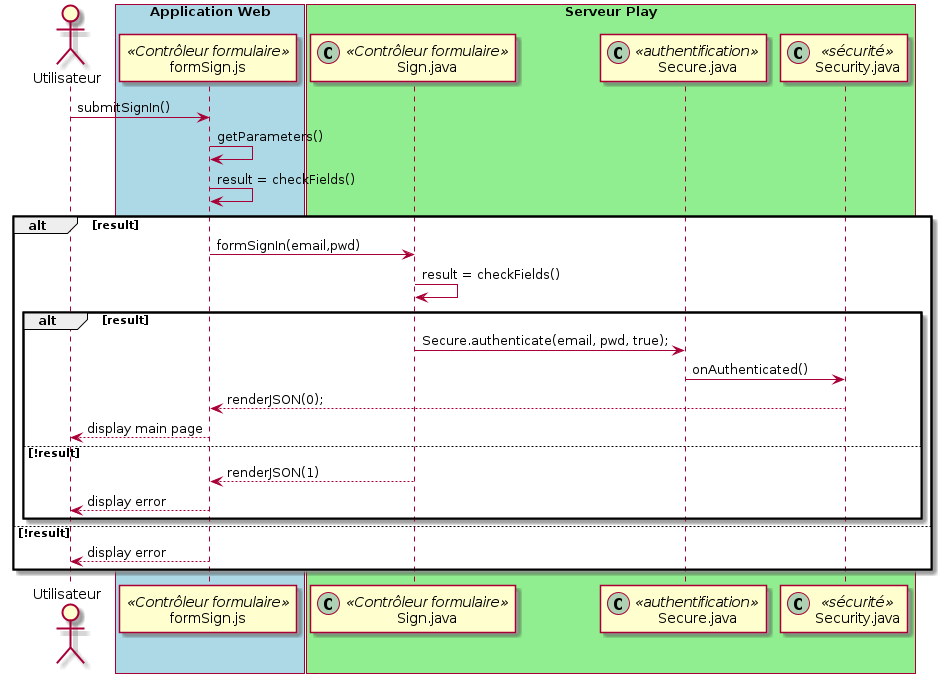

The diagram above was rendered by PlantUML. Its source (embedded in the PNG):
@startuml

actor Utilisateur as user
participant "formSign.js" as form <<Contrôleur formulaire>>
participant "Sign.java" as controler <<(C,#ADD1B2) Contrôleur formulaire>>
participant "Secure.java" as secure <<(C,#ADD1B2) authentification>>
participant "Security.java" as security <<(C,#ADD1B2) sécurité>>

box "Application Web" #LightBlue
	participant form
end box

box "Serveur Play" #LightGreen
	participant controler
	participant secure
	participant security
end box

user -> form : submitSignIn()
form -> form : getParameters()
form -> form : result = checkFields()

alt result

    form -> controler : formSignIn(email,pwd)
    controler -> controler : result = checkFields()

    alt result
    	controler -> secure : Secure.authenticate(email, pwd, true);
    	secure -> security : onAuthenticated()
    	security --> form : renderJSON(0);
    	form --> user : display main page
    else !result
    	controler --> form : renderJSON(1)
    	form --> user : display error
    end

else !result
	form --> user : display error
end

@enduml